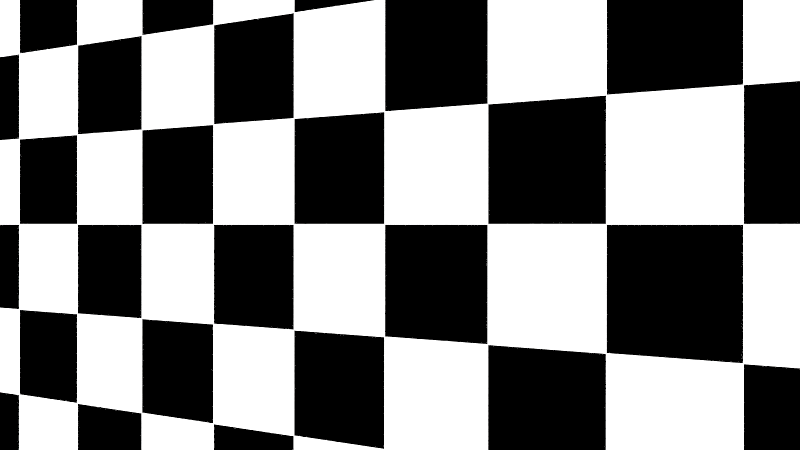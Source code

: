 # Source: DropScene.blend  (saved by Blender 2.70.0; exported with 4.5.12 LTS)
import bpy
from mathutils import Matrix  # noqa: F401  (used for matrix-valued properties, if any)

bpy.ops.wm.read_factory_settings(use_empty=True)
scene = bpy.context.scene
scene.name = 'Scene'

# ---- collections
col_collection_1 = bpy.data.collections.new('Collection 1'); scene.collection.children.link(col_collection_1)

# ---- materials (node trees are filled in below, after node groups)
mat_plane = bpy.data.materials.new('Plane')
mat_plane.alpha_threshold = 0.0
mat_plane.roughness = 0.5
mat_plane.line_color = (0.0, 0.0, 0.0, 1.0)

# ---- material node trees
mat_plane.use_nodes = True; mat_plane.node_tree.nodes.clear()
_N = mat_plane.node_tree.nodes; _L = mat_plane.node_tree.links
n0 = _N.new('ShaderNodeEmission'); n0.name = 'Emission'; n0.location = (0, 0)
n0.inputs[1].default_value = 4.0
n1 = _N.new('ShaderNodeOutputMaterial'); n1.name = 'Material Output'; n1.location = (0, 0)
n2 = _N.new('ShaderNodeTexChecker'); n2.name = 'Checker Texture'; n2.location = (0, 0)
n2.inputs[2].default_value = (0.0, 0.0, 0.0, 1.0)
n2.inputs[3].default_value = 20.0
_L.new(n2.outputs[0], n0.inputs[0])
_L.new(n0.outputs[0], n1.inputs[0])
n1.is_active_output = True

# ---- world
world_world = bpy.data.worlds.new('World'); scene.world = world_world
world_world.color = (0.05088, 0.05088, 0.05088)
world_world.use_sun_shadow = False
world_world.sun_shadow_jitter_overblur = 0.0
world_world.cycles.sampling_method = 'MANUAL'
world_world.cycles.sample_map_resolution = 256

# ---- cameras
cam_camera = bpy.data.cameras.new('Camera')
cam_camera.clip_end = 100.0
cam_camera.lens = 35.0
cam_camera.sensor_width = 32.0
cam_camera.sensor_height = 18.0
cam_camera.ortho_scale = 7.314
cam_camera.dof.focus_distance = 0.0

# ---- lights
light_lamp = bpy.data.lights.new('Lamp', 'POINT')
light_lamp.transmission_factor = 0.0
light_lamp.cutoff_distance = 30.0
light_lamp.energy = 100.0
light_lamp.shadow_buffer_clip_start = 1.001
light_lamp.shadow_soft_size = 0.1
light_lamp.shadow_maximum_resolution = 0.006
light_lamp.use_absolute_resolution = True
light_lamp.cycles.use_multiple_importance_sampling = False

# ---- meshes
me_plane = bpy.data.meshes.new('Plane')
me_plane.from_pydata([(-1.0, -1.0, 0.0), (1.0, -1.0, 0.0), (-1.0, 1.0, 0.0), (1.0, 1.0, 0.0)], [], [(0, 1, 3, 2)])
me_plane.materials.append(mat_plane)
me_plane.use_remesh_preserve_volume = False
me_plane.use_remesh_preserve_attributes = False
me_plane.use_mirror_vertex_groups = False
me_plane.update()

# ---- objects
ob_plane = bpy.data.objects.new('Plane', me_plane)
ob_lamp = bpy.data.objects.new('Lamp', light_lamp)
ob_camera = bpy.data.objects.new('Camera', cam_camera)

# ---- transforms, parenting, visibility, modifiers, constraints
ob_plane.location = (10.0, 10.0, 0.0)
ob_plane.rotation_euler = (1.57, -0.0, 0.0)
ob_plane.scale = (30.0, 30.0, 30.0)
ob_plane.lineart.crease_threshold = 0.0
ob_lamp.location = (4.076, 1.005, 5.904)
ob_lamp.rotation_euler = (0.6503, 0.05522, 1.866)
ob_lamp.lock_rotations_4d = False
ob_lamp.empty_display_type = 'ARROWS'
ob_lamp.color = (0.0, 0.0, 0.0, 0.0)
ob_lamp.lineart.crease_threshold = 0.0
ob_camera.location = (10.0, -10.0, 0.0)
ob_camera.rotation_euler = (1.57, 0.0, 0.523)
ob_camera.scale = (10.0, 10.0, 10.0)
ob_camera.lock_rotations_4d = False
ob_camera.empty_display_type = 'ARROWS'
ob_camera.color = (0.0, 0.0, 0.0, 0.0)
ob_camera.display_type = 'WIRE'
ob_camera.lineart.crease_threshold = 0.0

# ---- collection membership
col_collection_1.objects.link(ob_plane)
col_collection_1.objects.link(ob_lamp)
col_collection_1.objects.link(ob_camera)

# ---- scene / render settings (as saved in the file)
scene.camera = ob_camera
scene.frame_start = 1; scene.frame_end = 250; scene.frame_set(1)
scene.render.engine = 'CYCLES'
scene.render.image_settings.file_format = 'JPEG'
scene.render.image_settings.color_mode = 'RGB'
scene.render.resolution_percentage = 50
scene.render.dither_intensity = 0.0
scene.cycles.use_denoising = False
scene.cycles.samples = 10
scene.cycles.sampling_pattern = 'TABULATED_SOBOL'
scene.cycles.light_sampling_threshold = 0.0
scene.cycles.use_adaptive_sampling = False
scene.cycles.use_light_tree = False
scene.cycles.blur_glossy = 0.0
scene.cycles.volume_bounces = 1
scene.cycles.pixel_filter_type = 'GAUSSIAN'
scene.cycles.sample_clamp_indirect = 0.0
scene.view_settings.view_transform = 'Standard'
bpy.context.view_layer.update()
